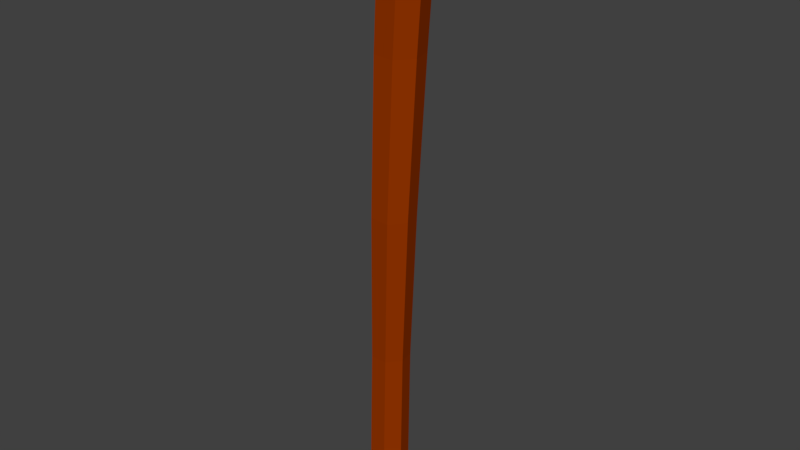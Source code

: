 # Source: stick.blend  (saved by Blender 2.78.0; exported with 4.5.12 LTS)
import bpy
from mathutils import Matrix  # noqa: F401  (used for matrix-valued properties, if any)

bpy.ops.wm.read_factory_settings(use_empty=True)
scene = bpy.context.scene
scene.name = 'Scene'

# ---- collections
col_collection_1 = bpy.data.collections.new('Collection 1'); scene.collection.children.link(col_collection_1)

# ---- materials (node trees are filled in below, after node groups)
mat_material = bpy.data.materials.new('Material')
mat_material.alpha_threshold = 0.0
mat_material.use_transparent_shadow = False
mat_material.diffuse_color = (0.3032, 0.03606, 0.0, 1.0)
mat_material.roughness = 0.5
mat_material.specular_intensity = 0.0
mat_material.line_color = (0.0, 0.0, 0.0, 1.0)

# ---- material node trees

# ---- world
world_world = bpy.data.worlds.new('World'); scene.world = world_world
world_world.color = (0.05088, 0.05088, 0.05088)
world_world.use_sun_shadow = False
world_world.sun_shadow_jitter_overblur = 0.0
world_world.cycles.sampling_method = 'MANUAL'

# ---- meshes
me_cube = bpy.data.meshes.new('Cube')
me_cube.from_pydata([(0.006101, 0.01448, 0.2254), (0.001968, 0.01433, 0.1167), (0.0, 0.01404, 0.0004462), (0.01694, 0.01752, 0.4331), (0.01098, 0.008754, 0.0004439), (0.03061, 0.01092, 0.4316), (0.01369, -0.003124, 0.0004427), (0.03391, -0.003898, 0.4301), (0.006092, -0.01265, 0.0004456), (0.02435, -0.01578, 0.4298), (-0.006092, -0.01265, 0.0004459), (0.009133, -0.01578, 0.4308), (-0.01369, -0.003124, 0.0004459), (-0.0002878, -0.003898, 0.4325), (-0.01098, 0.008754, 0.0004459), (0.003187, 0.01092, 0.4335), (0.009556, 0.01804, 0.3335), (0.02253, 0.01178, 0.3325), (0.01796, 0.008762, 0.2247), (0.01262, 0.009198, 0.1166), (0.02571, -0.002295, 0.3318), (0.02087, -0.004081, 0.2241), (0.01526, -0.002329, 0.1168), (0.0167, -0.01358, 0.332), (0.01264, -0.01438, 0.224), (0.007889, -0.01157, 0.1171), (0.002278, -0.01358, 0.3328), (-0.0005312, -0.01438, 0.2246), (-0.003934, -0.01157, 0.1173), (-0.006688, -0.002295, 0.3338), (-0.008728, -0.004081, 0.2253), (-0.01131, -0.002329, 0.1173), (-0.003449, 0.01178, 0.3341), (-0.005776, 0.008762, 0.2257), (-0.008683, 0.009198, 0.1171)], [], [(24, 23, 26, 27), (30, 29, 32, 33), (16, 3, 5, 17), (6, 22, 25, 8), (31, 30, 33, 34), (17, 5, 7, 20), (8, 25, 28, 10), (12, 31, 34, 14), (20, 7, 9, 23), (27, 26, 29, 30), (33, 32, 16, 0), (23, 9, 11, 26), (28, 27, 30, 31), (34, 33, 0, 1), (26, 11, 13, 29), (5, 3, 15, 13, 11, 9, 7), (14, 34, 1, 2), (29, 13, 15, 32), (25, 24, 27, 28), (10, 28, 31, 12), (32, 15, 3, 16), (2, 4, 6, 8, 10, 12, 14), (22, 21, 24, 25), (21, 20, 23, 24), (4, 19, 22, 6), (19, 18, 21, 22), (18, 17, 20, 21), (2, 1, 19, 4), (1, 0, 18, 19), (0, 16, 17, 18)])
me_cube.materials.append(mat_material)
me_cube.use_remesh_preserve_volume = False
me_cube.use_remesh_preserve_attributes = False
me_cube.use_mirror_vertex_groups = False
me_cube.update()

# ---- objects
ob_stick = bpy.data.objects.new('Stick', me_cube)

# ---- transforms, parenting, visibility, modifiers, constraints
ob_stick.location = (0.0, 0.0, 0.0)
ob_stick.lock_rotations_4d = False
ob_stick.empty_display_type = 'ARROWS'
ob_stick.lineart.crease_threshold = 0.0

# ---- collection membership
col_collection_1.objects.link(ob_stick)

# ---- scene / render settings (as saved in the file)
scene.frame_start = 1; scene.frame_end = 250; scene.frame_set(1)
scene.render.engine = 'BLENDER_EEVEE_NEXT'
scene.render.resolution_percentage = 50
scene.render.dither_intensity = 0.0
scene.cycles.use_denoising = False
scene.cycles.samples = 128
scene.cycles.sampling_pattern = 'TABULATED_SOBOL'
scene.cycles.light_sampling_threshold = 0.0
scene.cycles.use_adaptive_sampling = False
scene.cycles.use_light_tree = False
scene.cycles.blur_glossy = 0.0
scene.cycles.sample_clamp_indirect = 0.0
scene.view_settings.view_transform = 'Standard'
bpy.context.view_layer.update()

# ---- added for rendering (the .blend has no active camera and no usable light): camera, sun
cam_auto = bpy.data.cameras.new('AutoCamera')
cam_auto.lens = 50.0
cam_auto.sensor_width = 36.0
cam_auto.clip_end = 1000.0
ob_auto_camera = bpy.data.objects.new('AutoCamera', cam_auto)
scene.collection.objects.link(ob_auto_camera)
ob_auto_camera.location = (0.414426, -0.484046, 0.540428)
ob_auto_camera.rotation_euler = (1.09748, -7.21219e-08, 0.694738)
scene.camera = ob_auto_camera
light_auto_sun = bpy.data.lights.new('AutoSun', 'SUN')
light_auto_sun.energy = 3.0
light_auto_sun.angle = 0.0523599
ob_auto_sun = bpy.data.objects.new('AutoSun', light_auto_sun)
scene.collection.objects.link(ob_auto_sun)
ob_auto_sun.rotation_euler = (0.872665, 0.174533, 0.523599)
bpy.context.view_layer.update()
